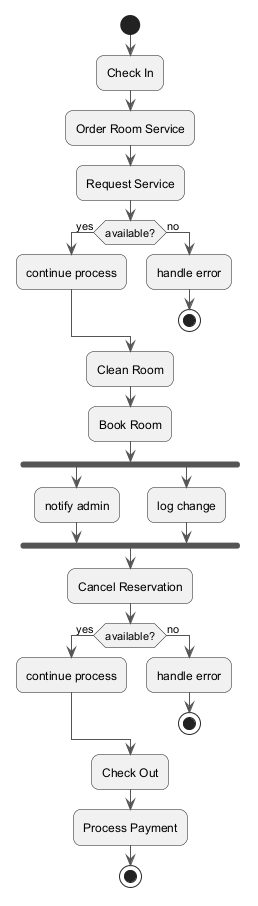

The diagram above was rendered by PlantUML. Its source (embedded in the PNG):
@startuml
skinparam backgroundColor #FFFFFF
skinparam roundCorner 15
skinparam ArrowColor #555555
start
:Check In;
:Order Room Service;
:Request Service;
if (available?) then (yes)
:continue process;
else (no)
:handle error;
stop
endif
:Clean Room;
:Book Room;
fork
:notify admin;
fork again
:log change;
end fork
:Cancel Reservation;
if (available?) then (yes)
:continue process;
else (no)
:handle error;
stop
endif
:Check Out;
:Process Payment;
stop
@enduml